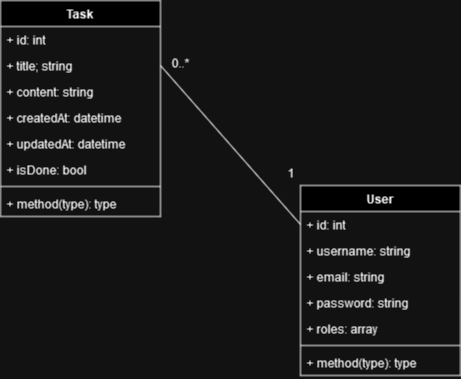

The diagram above was exported from draw.io. Its source (the exported page's mxGraphModel, read from the mxfile embedded in the PNG):
<mxGraphModel dx="880" dy="508" grid="1" gridSize="10" guides="1" tooltips="1" connect="1" arrows="1" fold="1" page="1" pageScale="1" pageWidth="827" pageHeight="1169" math="0" shadow="0">
  <root>
    <mxCell id="0" />
    <mxCell id="1" parent="0" />
    <mxCell id="iKt60op2nugYva080L_a-1" value="User" style="swimlane;fontStyle=1;align=center;verticalAlign=top;childLayout=stackLayout;horizontal=1;startSize=26;horizontalStack=0;resizeParent=1;resizeParentMax=0;resizeLast=0;collapsible=1;marginBottom=0;whiteSpace=wrap;html=1;" vertex="1" parent="1">
      <mxGeometry x="510" y="395" width="160" height="190" as="geometry" />
    </mxCell>
    <mxCell id="iKt60op2nugYva080L_a-2" value="+ id: int" style="text;strokeColor=none;fillColor=none;align=left;verticalAlign=top;spacingLeft=4;spacingRight=4;overflow=hidden;rotatable=0;points=[[0,0.5],[1,0.5]];portConstraint=eastwest;whiteSpace=wrap;html=1;" vertex="1" parent="iKt60op2nugYva080L_a-1">
      <mxGeometry y="26" width="160" height="26" as="geometry" />
    </mxCell>
    <mxCell id="iKt60op2nugYva080L_a-12" value="+ username: string" style="text;strokeColor=none;fillColor=none;align=left;verticalAlign=top;spacingLeft=4;spacingRight=4;overflow=hidden;rotatable=0;points=[[0,0.5],[1,0.5]];portConstraint=eastwest;whiteSpace=wrap;html=1;" vertex="1" parent="iKt60op2nugYva080L_a-1">
      <mxGeometry y="52" width="160" height="26" as="geometry" />
    </mxCell>
    <mxCell id="iKt60op2nugYva080L_a-11" value="+ email: string" style="text;strokeColor=none;fillColor=none;align=left;verticalAlign=top;spacingLeft=4;spacingRight=4;overflow=hidden;rotatable=0;points=[[0,0.5],[1,0.5]];portConstraint=eastwest;whiteSpace=wrap;html=1;" vertex="1" parent="iKt60op2nugYva080L_a-1">
      <mxGeometry y="78" width="160" height="26" as="geometry" />
    </mxCell>
    <mxCell id="iKt60op2nugYva080L_a-10" value="+ password: string" style="text;strokeColor=none;fillColor=none;align=left;verticalAlign=top;spacingLeft=4;spacingRight=4;overflow=hidden;rotatable=0;points=[[0,0.5],[1,0.5]];portConstraint=eastwest;whiteSpace=wrap;html=1;" vertex="1" parent="iKt60op2nugYva080L_a-1">
      <mxGeometry y="104" width="160" height="26" as="geometry" />
    </mxCell>
    <mxCell id="iKt60op2nugYva080L_a-9" value="+ roles: array" style="text;strokeColor=none;fillColor=none;align=left;verticalAlign=top;spacingLeft=4;spacingRight=4;overflow=hidden;rotatable=0;points=[[0,0.5],[1,0.5]];portConstraint=eastwest;whiteSpace=wrap;html=1;" vertex="1" parent="iKt60op2nugYva080L_a-1">
      <mxGeometry y="130" width="160" height="26" as="geometry" />
    </mxCell>
    <mxCell id="iKt60op2nugYva080L_a-3" value="" style="line;strokeWidth=1;fillColor=none;align=left;verticalAlign=middle;spacingTop=-1;spacingLeft=3;spacingRight=3;rotatable=0;labelPosition=right;points=[];portConstraint=eastwest;strokeColor=inherit;" vertex="1" parent="iKt60op2nugYva080L_a-1">
      <mxGeometry y="156" width="160" height="8" as="geometry" />
    </mxCell>
    <mxCell id="iKt60op2nugYva080L_a-4" value="+ method(type): type" style="text;strokeColor=none;fillColor=none;align=left;verticalAlign=top;spacingLeft=4;spacingRight=4;overflow=hidden;rotatable=0;points=[[0,0.5],[1,0.5]];portConstraint=eastwest;whiteSpace=wrap;html=1;" vertex="1" parent="iKt60op2nugYva080L_a-1">
      <mxGeometry y="164" width="160" height="26" as="geometry" />
    </mxCell>
    <mxCell id="iKt60op2nugYva080L_a-5" value="Task" style="swimlane;fontStyle=1;align=center;verticalAlign=top;childLayout=stackLayout;horizontal=1;startSize=26;horizontalStack=0;resizeParent=1;resizeParentMax=0;resizeLast=0;collapsible=1;marginBottom=0;whiteSpace=wrap;html=1;" vertex="1" parent="1">
      <mxGeometry x="210" y="210" width="160" height="216" as="geometry" />
    </mxCell>
    <mxCell id="iKt60op2nugYva080L_a-6" value="+ id: int" style="text;strokeColor=none;fillColor=none;align=left;verticalAlign=top;spacingLeft=4;spacingRight=4;overflow=hidden;rotatable=0;points=[[0,0.5],[1,0.5]];portConstraint=eastwest;whiteSpace=wrap;html=1;" vertex="1" parent="iKt60op2nugYva080L_a-5">
      <mxGeometry y="26" width="160" height="26" as="geometry" />
    </mxCell>
    <mxCell id="iKt60op2nugYva080L_a-16" value="+ title; string" style="text;strokeColor=none;fillColor=none;align=left;verticalAlign=top;spacingLeft=4;spacingRight=4;overflow=hidden;rotatable=0;points=[[0,0.5],[1,0.5]];portConstraint=eastwest;whiteSpace=wrap;html=1;" vertex="1" parent="iKt60op2nugYva080L_a-5">
      <mxGeometry y="52" width="160" height="26" as="geometry" />
    </mxCell>
    <mxCell id="iKt60op2nugYva080L_a-15" value="+ content: string" style="text;strokeColor=none;fillColor=none;align=left;verticalAlign=top;spacingLeft=4;spacingRight=4;overflow=hidden;rotatable=0;points=[[0,0.5],[1,0.5]];portConstraint=eastwest;whiteSpace=wrap;html=1;" vertex="1" parent="iKt60op2nugYva080L_a-5">
      <mxGeometry y="78" width="160" height="26" as="geometry" />
    </mxCell>
    <mxCell id="iKt60op2nugYva080L_a-14" value="+ createdAt: datetime" style="text;strokeColor=none;fillColor=none;align=left;verticalAlign=top;spacingLeft=4;spacingRight=4;overflow=hidden;rotatable=0;points=[[0,0.5],[1,0.5]];portConstraint=eastwest;whiteSpace=wrap;html=1;" vertex="1" parent="iKt60op2nugYva080L_a-5">
      <mxGeometry y="104" width="160" height="26" as="geometry" />
    </mxCell>
    <mxCell id="iKt60op2nugYva080L_a-17" value="+ updatedAt: datetime" style="text;strokeColor=none;fillColor=none;align=left;verticalAlign=top;spacingLeft=4;spacingRight=4;overflow=hidden;rotatable=0;points=[[0,0.5],[1,0.5]];portConstraint=eastwest;whiteSpace=wrap;html=1;" vertex="1" parent="iKt60op2nugYva080L_a-5">
      <mxGeometry y="130" width="160" height="26" as="geometry" />
    </mxCell>
    <mxCell id="iKt60op2nugYva080L_a-13" value="+ isDone: bool" style="text;strokeColor=none;fillColor=none;align=left;verticalAlign=top;spacingLeft=4;spacingRight=4;overflow=hidden;rotatable=0;points=[[0,0.5],[1,0.5]];portConstraint=eastwest;whiteSpace=wrap;html=1;" vertex="1" parent="iKt60op2nugYva080L_a-5">
      <mxGeometry y="156" width="160" height="26" as="geometry" />
    </mxCell>
    <mxCell id="iKt60op2nugYva080L_a-7" value="" style="line;strokeWidth=1;fillColor=none;align=left;verticalAlign=middle;spacingTop=-1;spacingLeft=3;spacingRight=3;rotatable=0;labelPosition=right;points=[];portConstraint=eastwest;strokeColor=inherit;" vertex="1" parent="iKt60op2nugYva080L_a-5">
      <mxGeometry y="182" width="160" height="8" as="geometry" />
    </mxCell>
    <mxCell id="iKt60op2nugYva080L_a-8" value="+ method(type): type" style="text;strokeColor=none;fillColor=none;align=left;verticalAlign=top;spacingLeft=4;spacingRight=4;overflow=hidden;rotatable=0;points=[[0,0.5],[1,0.5]];portConstraint=eastwest;whiteSpace=wrap;html=1;" vertex="1" parent="iKt60op2nugYva080L_a-5">
      <mxGeometry y="190" width="160" height="26" as="geometry" />
    </mxCell>
    <mxCell id="iKt60op2nugYva080L_a-18" value="" style="endArrow=none;html=1;rounded=0;entryX=0;entryY=0.5;entryDx=0;entryDy=0;exitX=1;exitY=0.5;exitDx=0;exitDy=0;" edge="1" parent="1" source="iKt60op2nugYva080L_a-16" target="iKt60op2nugYva080L_a-2">
      <mxGeometry width="50" height="50" relative="1" as="geometry">
        <mxPoint x="390" y="440" as="sourcePoint" />
        <mxPoint x="440" y="390" as="targetPoint" />
      </mxGeometry>
    </mxCell>
    <mxCell id="iKt60op2nugYva080L_a-19" value="0..*" style="text;html=1;align=center;verticalAlign=middle;resizable=0;points=[];autosize=1;strokeColor=none;fillColor=none;" vertex="1" parent="1">
      <mxGeometry x="370" y="258" width="40" height="30" as="geometry" />
    </mxCell>
    <mxCell id="iKt60op2nugYva080L_a-20" value="1" style="text;html=1;align=center;verticalAlign=middle;resizable=0;points=[];autosize=1;strokeColor=none;fillColor=none;" vertex="1" parent="1">
      <mxGeometry x="485" y="368" width="30" height="30" as="geometry" />
    </mxCell>
  </root>
</mxGraphModel>